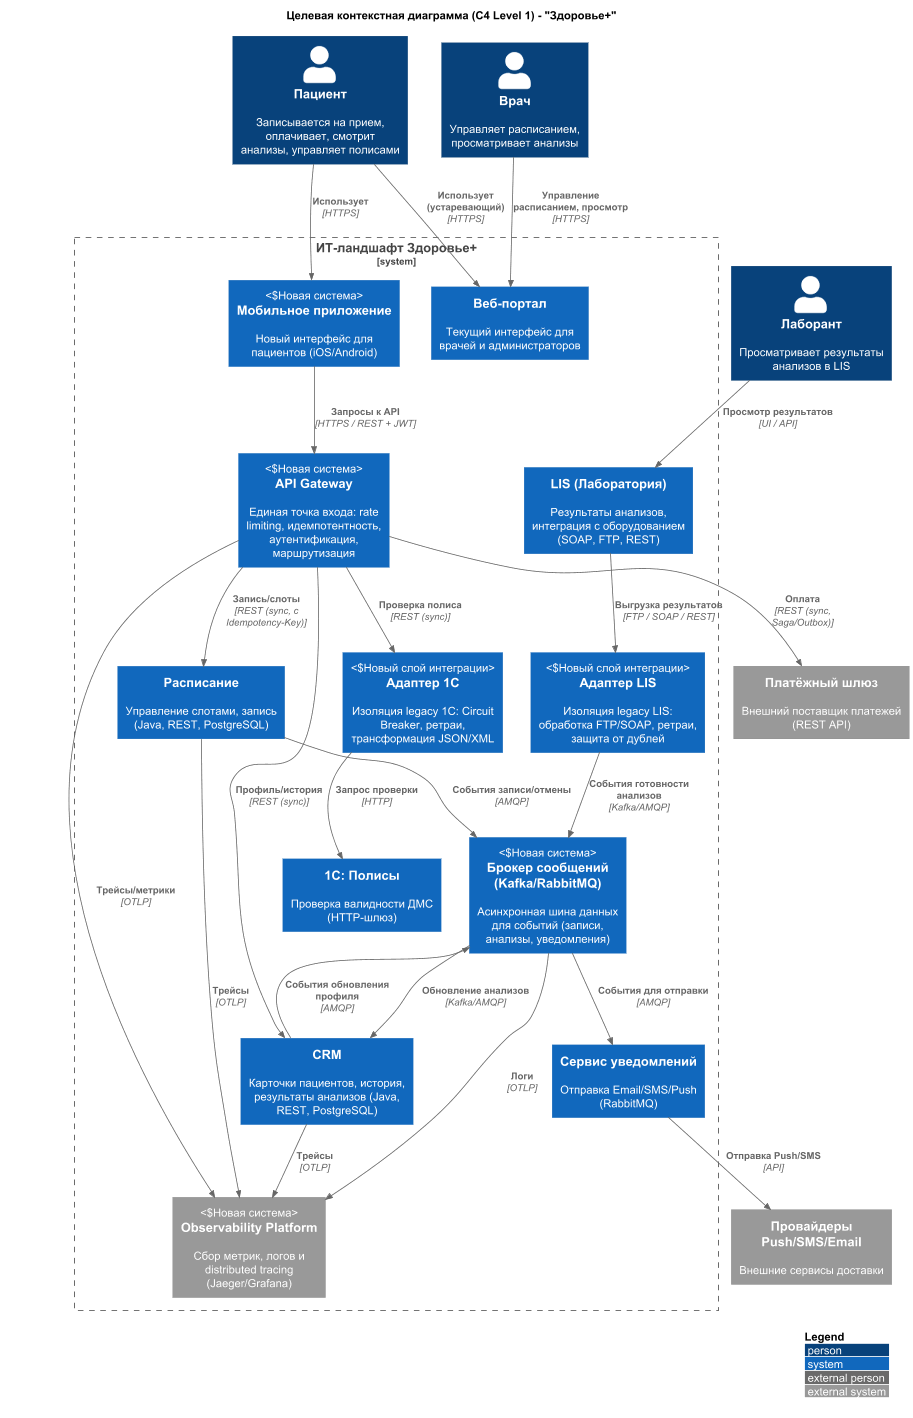

The diagram above was rendered by PlantUML. Its source (embedded in the PNG):
@startuml
!include https://raw.githubusercontent.com/plantuml-stdlib/C4-PlantUML/master/C4_Context.puml

LAYOUT_WITH_LEGEND()

title Целевая контекстная диаграмма (C4 Level 1) - "Здоровье+"

' --- Акторы ---
Person(patient, "Пациент", "Записывается на прием, оплачивает, смотрит анализы, управляет полисами")
Person(doctor, "Врач", "Управляет расписанием, просматривает анализы")
Person(lab_tech, "Лаборант", "Просматривает результаты анализов в LIS")

' --- Новые и существующие системы ---
System_Boundary(clinic_systems, "ИТ-ландшафт Здоровье+") {

    System(mobile_app, "Мобильное приложение", "Новый интерфейс для пациентов (iOS/Android)", "Новая система")

    System(api_gateway, "API Gateway", "Единая точка входа: rate limiting, идемпотентность, аутентификация, маршрутизация", "Новая система")

    System(msg_broker, "Брокер сообщений (Kafka/RabbitMQ)", "Асинхронная шина данных для событий (записи, анализы, уведомления)", "Новая система")

    System_Ext(observability, "Observability Platform", "Сбор метрик, логов и distributed tracing (Jaeger/Grafana)", "Новая система")

    System(web_portal, "Веб-портал", "Текущий интерфейс для врачей и администраторов")
    System(schedule, "Расписание", "Управление слотами, запись (Java, REST, PostgreSQL)")
    System(crm, "CRM", "Карточки пациентов, история, результаты анализов (Java, REST, PostgreSQL)")
    System(lis, "LIS (Лаборатория)", "Результаты анализов, интеграция с оборудованием (SOAP, FTP, REST)")
    System(policies_1c, "1С: Полисы", "Проверка валидности ДМС (HTTP-шлюз)")
    System(notification, "Сервис уведомлений", "Отправка Email/SMS/Push (RabbitMQ)")

    System(adapter_1c, "Адаптер 1С", "Изоляция legacy 1С: Circuit Breaker, ретраи, трансформация JSON/XML", "Новый слой интеграции")
    System(adapter_lis, "Адаптер LIS", "Изоляция legacy LIS: обработка FTP/SOAP, ретраи, защита от дублей", "Новый слой интеграции")
}

System_Ext(payment_gw, "Платёжный шлюз", "Внешний поставщик платежей (REST API)")
System_Ext(push_providers, "Провайдеры Push/SMS/Email", "Внешние сервисы доставки")

' --- Взаимодействия (Потоки данных) ---

' Пациент
Rel(patient, mobile_app, "Использует", "HTTPS")
Rel(patient, web_portal, "Использует (устаревающий)", "HTTPS")

' Мобильное приложение и API Gateway
Rel(mobile_app, api_gateway, "Запросы к API", "HTTPS / REST + JWT")

' API Gateway к системам
Rel(api_gateway, schedule, "Запись/слоты", "REST (sync, с Idempotency-Key)")
Rel(api_gateway, crm, "Профиль/история", "REST (sync)")
Rel(api_gateway, adapter_1c, "Проверка полиса", "REST (sync)")
Rel(api_gateway, payment_gw, "Оплата", "REST (sync, Saga/Outbox)")

' Врач и Лаборант
Rel(doctor, web_portal, "Управление расписанием, просмотр", "HTTPS")
Rel(lab_tech, lis, "Просмотр результатов", "UI / API")

' Шина данных и события
Rel(schedule, msg_broker, "События записи/отмены", "AMQP")
Rel(crm, msg_broker, "События обновления профиля", "AMQP")
Rel(msg_broker, notification, "События для отправки", "AMQP")
Rel(notification, push_providers, "Отправка Push/SMS", "API")

' Интеграция LIS и CRM (через событийную шину)
Rel(adapter_lis, msg_broker, "События готовности анализов", "Kafka/AMQP")
Rel(msg_broker, crm, "Обновление анализов", "Kafka/AMQP")
Rel(lis, adapter_lis, "Выгрузка результатов", "FTP / SOAP / REST")

' Интеграция 1С
Rel(adapter_1c, policies_1c, "Запрос проверки", "HTTP")

' Observability
Rel(api_gateway, observability, "Трейсы/метрики", "OTLP")
Rel(msg_broker, observability, "Логи", "OTLP")
Rel(schedule, observability, "Трейсы", "OTLP")
Rel(crm, observability, "Трейсы", "OTLP")

@enduml